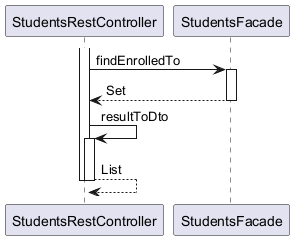

The diagram above was rendered by PlantUML. Its source (embedded in the PNG):
@startuml

participant StudentsRestController
participant StudentsFacade

activate StudentsRestController
	StudentsRestController -> StudentsFacade : findEnrolledTo
	activate StudentsFacade
		StudentsFacade --> StudentsRestController : Set
	deactivate StudentsFacade
	StudentsRestController -> StudentsRestController : resultToDto
	activate StudentsRestController
		StudentsRestController --> StudentsRestController : List
	deactivate StudentsRestController
deactivate StudentsRestController

@enduml